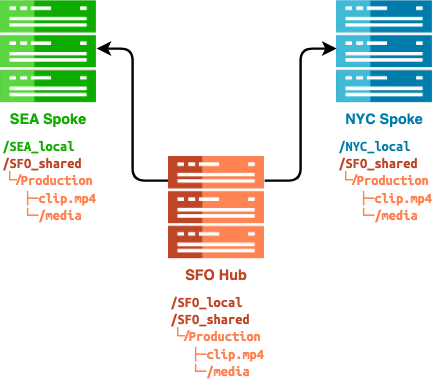

The diagram above was exported from draw.io. Its source (the exported page's mxGraphModel, read from the mxfile embedded in the PNG):
<mxGraphModel dx="1088" dy="642" grid="1" gridSize="10" guides="1" tooltips="1" connect="1" arrows="1" fold="1" page="1" pageScale="1" pageWidth="850" pageHeight="1100" math="0" shadow="0">
  <root>
    <mxCell id="0" />
    <mxCell id="1" parent="0" />
    <mxCell id="w1GGjTfIHyrQd2LgTK3m-5" value="SEA Spoke" style="shape=image;verticalLabelPosition=bottom;labelBackgroundColor=none;verticalAlign=top;imageAspect=0;image=data:image/png,(base64 omitted: 4128 chars);fontStyle=1;fontColor=#12ac00;" vertex="1" parent="1">
      <mxGeometry width="80" height="85.15" as="geometry" />
    </mxCell>
    <mxCell id="7oXHpIidxfNM3pCjyfbW-4" value="NYC Spoke" style="shape=image;verticalLabelPosition=bottom;labelBackgroundColor=none;verticalAlign=top;aspect=fixed;imageAspect=0;image=data:image/png,(base64 omitted: 3848 chars);fontStyle=1;fontColor=#007cac;" parent="1" vertex="1">
      <mxGeometry x="280" width="80" height="85.15" as="geometry" />
    </mxCell>
    <mxCell id="7oXHpIidxfNM3pCjyfbW-8" value="" style="endArrow=classic;html=1;rounded=1;strokeWidth=2;" parent="1" edge="1">
      <mxGeometry width="50" height="50" relative="1" as="geometry">
        <mxPoint x="140" y="150" as="sourcePoint" />
        <mxPoint x="80" y="40" as="targetPoint" />
        <Array as="points">
          <mxPoint x="110" y="150" />
          <mxPoint x="110" y="40" />
        </Array>
      </mxGeometry>
    </mxCell>
    <mxCell id="7oXHpIidxfNM3pCjyfbW-12" value="" style="endArrow=classic;html=1;rounded=1;strokeWidth=2;" parent="1" edge="1">
      <mxGeometry width="50" height="50" relative="1" as="geometry">
        <mxPoint x="220" y="150" as="sourcePoint" />
        <mxPoint x="280" y="40" as="targetPoint" />
        <Array as="points">
          <mxPoint x="250" y="150" />
          <mxPoint x="250" y="40" />
        </Array>
      </mxGeometry>
    </mxCell>
    <mxCell id="7oXHpIidxfNM3pCjyfbW-14" value="SFO Hub" style="shape=image;verticalLabelPosition=bottom;labelBackgroundColor=none;verticalAlign=top;aspect=fixed;imageAspect=0;image=data:image/png,(base64 omitted: 4256 chars);fontStyle=1;fontColor=#bf4527;" parent="1" vertex="1">
      <mxGeometry x="140" y="130" width="80" height="85.16" as="geometry" />
    </mxCell>
    <mxCell id="w1GGjTfIHyrQd2LgTK3m-1" value="&lt;font style=&quot;&quot; face=&quot;Ubuntu Mono&quot;&gt;&lt;font style=&quot;&quot; color=&quot;#bf4527&quot;&gt;/SFO_local&lt;br&gt;/SFO_shared&lt;/font&gt;&lt;br&gt;&lt;/font&gt;└/&lt;font style=&quot;font-size: 12px;&quot; face=&quot;Ubuntu Mono&quot;&gt;Production&lt;br&gt;&lt;/font&gt;&lt;span style=&quot;flex-shrink: 0; box-sizing: border-box; padding-left: 8px; margin-right: 8px; user-select: none; float: left; font-weight: 400; display: inline-block !important; min-width: calc(2ch + 16px) !important; padding-right: 8px !important;&quot; data-ds--line-number=&quot;4&quot; class=&quot;comment linenumber ds-line-number&quot;&gt;&lt;/span&gt;&lt;font style=&quot;font-size: 12px;&quot; face=&quot;Ubuntu Mono&quot;&gt;&lt;span style=&quot;font-weight: 400;&quot;&gt;&amp;nbsp; &amp;nbsp;&lt;/span&gt;&lt;span style=&quot;font-weight: normal;&quot;&gt;├─&lt;/span&gt;clip.mp4&lt;br&gt;&lt;/font&gt;&lt;span style=&quot;border-color: var(--border-color); font-family: &amp;quot;Ubuntu Mono&amp;quot;; font-weight: 400;&quot;&gt;&amp;nbsp; &amp;nbsp;└─&lt;/span&gt;&lt;span style=&quot;border-color: var(--border-color); font-family: &amp;quot;Ubuntu Mono&amp;quot;;&quot;&gt;/media&lt;/span&gt;&lt;font style=&quot;font-size: 12px;&quot; face=&quot;Ubuntu Mono&quot;&gt;&lt;span style=&quot;font-weight: 400;&quot;&gt;&lt;br&gt;&lt;/span&gt;&lt;/font&gt;" style="text;html=1;strokeColor=none;fillColor=none;align=left;verticalAlign=middle;whiteSpace=wrap;rounded=0;fontStyle=1;fontColor=#fe8353;labelBackgroundColor=none;" vertex="1" parent="1">
      <mxGeometry x="140" y="245" width="80" height="69" as="geometry" />
    </mxCell>
    <mxCell id="w1GGjTfIHyrQd2LgTK3m-2" value="&lt;font style=&quot;font-size: 12px;&quot; face=&quot;Ubuntu Mono&quot;&gt;&lt;font color=&quot;#007cac&quot;&gt;/NYC_local&lt;br&gt;&lt;/font&gt;&lt;/font&gt;&lt;font style=&quot;border-color: var(--border-color);&quot; face=&quot;Ubuntu Mono&quot;&gt;&lt;font style=&quot;border-color: var(--border-color);&quot; color=&quot;#bf4527&quot;&gt;/SFO_shared&lt;/font&gt;&lt;br style=&quot;border-color: var(--border-color);&quot;&gt;&lt;/font&gt;└/&lt;font style=&quot;border-color: var(--border-color);&quot; face=&quot;Ubuntu Mono&quot;&gt;Production&lt;br style=&quot;border-color: var(--border-color);&quot;&gt;&lt;/font&gt;&lt;font style=&quot;border-color: var(--border-color);&quot; face=&quot;Ubuntu Mono&quot;&gt;&lt;span style=&quot;border-color: var(--border-color); font-weight: 400;&quot;&gt;&amp;nbsp; &amp;nbsp;&lt;/span&gt;&lt;span style=&quot;border-color: var(--border-color); font-weight: normal;&quot;&gt;├─&lt;/span&gt;clip.mp4&lt;br style=&quot;border-color: var(--border-color);&quot;&gt;&lt;/font&gt;&lt;span style=&quot;border-color: var(--border-color); font-family: &amp;quot;Ubuntu Mono&amp;quot;; font-weight: 400;&quot;&gt;&amp;nbsp; &amp;nbsp;└─&lt;/span&gt;&lt;span style=&quot;border-color: var(--border-color); font-family: &amp;quot;Ubuntu Mono&amp;quot;;&quot;&gt;/media&lt;/span&gt;&lt;font style=&quot;font-size: 12px;&quot; face=&quot;Ubuntu Mono&quot;&gt;&lt;span style=&quot;font-weight: 400;&quot;&gt;&lt;br&gt;&lt;/span&gt;&lt;/font&gt;" style="text;html=1;strokeColor=none;fillColor=none;align=left;verticalAlign=middle;whiteSpace=wrap;rounded=0;fontStyle=1;fontColor=#fe8353;labelBackgroundColor=none;" vertex="1" parent="1">
      <mxGeometry x="280" y="115" width="80" height="70" as="geometry" />
    </mxCell>
    <mxCell id="w1GGjTfIHyrQd2LgTK3m-3" value="&lt;font style=&quot;font-size: 12px;&quot; face=&quot;Ubuntu Mono&quot;&gt;&lt;font color=&quot;#12ac00&quot;&gt;/SEA_local&lt;br&gt;&lt;/font&gt;&lt;/font&gt;&lt;font style=&quot;border-color: var(--border-color);&quot; face=&quot;Ubuntu Mono&quot;&gt;&lt;font style=&quot;border-color: var(--border-color);&quot; color=&quot;#bf4527&quot;&gt;/SFO_shared&lt;/font&gt;&lt;br style=&quot;border-color: var(--border-color);&quot;&gt;&lt;/font&gt;└/&lt;font style=&quot;border-color: var(--border-color);&quot; face=&quot;Ubuntu Mono&quot;&gt;Production&lt;br style=&quot;border-color: var(--border-color);&quot;&gt;&lt;/font&gt;&lt;font style=&quot;border-color: var(--border-color);&quot; face=&quot;Ubuntu Mono&quot;&gt;&lt;span style=&quot;border-color: var(--border-color); font-weight: 400;&quot;&gt;&amp;nbsp; &amp;nbsp;&lt;/span&gt;&lt;span style=&quot;border-color: var(--border-color); font-weight: normal;&quot;&gt;├─&lt;/span&gt;clip.mp4&lt;br style=&quot;border-color: var(--border-color);&quot;&gt;&lt;/font&gt;&lt;span style=&quot;border-color: var(--border-color); font-family: &amp;quot;Ubuntu Mono&amp;quot;; font-weight: 400;&quot;&gt;&amp;nbsp; &amp;nbsp;└─&lt;/span&gt;&lt;span style=&quot;border-color: var(--border-color); font-family: &amp;quot;Ubuntu Mono&amp;quot;;&quot;&gt;/media&lt;/span&gt;&lt;font style=&quot;font-size: 12px;&quot; face=&quot;Ubuntu Mono&quot;&gt;&lt;span style=&quot;font-weight: 400;&quot;&gt;&lt;br&gt;&lt;/span&gt;&lt;/font&gt;" style="text;html=1;strokeColor=none;fillColor=none;align=left;verticalAlign=middle;whiteSpace=wrap;rounded=0;fontStyle=1;fontColor=#fe8353;labelBackgroundColor=none;" vertex="1" parent="1">
      <mxGeometry y="115" width="80" height="70" as="geometry" />
    </mxCell>
  </root>
</mxGraphModel>